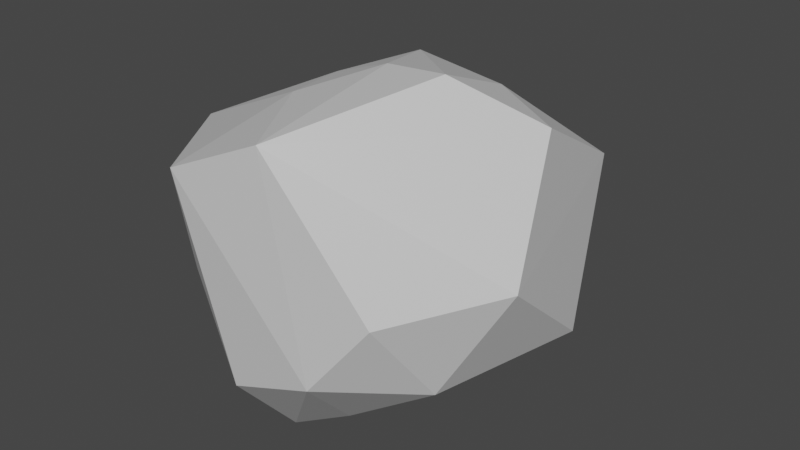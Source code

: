# Source: asteroid_large.blend  (saved by Blender 4.2.66; exported with 4.5.12 LTS)
import bpy
from mathutils import Matrix  # noqa: F401  (used for matrix-valued properties, if any)

bpy.ops.wm.read_factory_settings(use_empty=True)
scene = bpy.context.scene
scene.name = 'Scene'

# ---- collections
col_collection = bpy.data.collections.new('Collection'); scene.collection.children.link(col_collection)

# ---- materials (node trees are filled in below, after node groups)
mat_material_001 = bpy.data.materials.new('Material.001')
mat_material_001.use_transparent_shadow = False

# ---- material node trees
mat_material_001.use_nodes = True; mat_material_001.node_tree.nodes.clear()
_N = mat_material_001.node_tree.nodes; _L = mat_material_001.node_tree.links
n0 = _N.new('ShaderNodeBsdfPrincipled'); n0.name = 'Principled BSDF'; n0.location = (10, 300)
n0.distribution = 'GGX'
n0.subsurface_method = 'RANDOM_WALK_SKIN'
n0.inputs[0].default_value = (0.6383, 0.6383, 0.6383, 1.0)
n0.inputs[3].default_value = 1.45
n0.inputs[27].default_value = (0.0, 0.0, 0.0, 1.0)
n0.inputs[28].default_value = 1.0
n1 = _N.new('ShaderNodeOutputMaterial'); n1.name = 'Material Output'; n1.location = (300, 300)
_L.new(n0.outputs[0], n1.inputs[0])
n1.is_active_output = True

# ---- world
world_world = bpy.data.worlds.new('World'); scene.world = world_world
world_world.use_nodes = True; world_world.node_tree.nodes.clear()
_N = world_world.node_tree.nodes; _L = world_world.node_tree.links
n0 = _N.new('ShaderNodeOutputWorld'); n0.name = 'World Output'; n0.location = (300, 300)
n1 = _N.new('ShaderNodeBackground'); n1.name = 'Background'; n1.location = (10, 300)
n1.inputs[0].default_value = (0.05088, 0.05088, 0.05088, 1.0)
_L.new(n1.outputs[0], n0.inputs[0])
n0.is_active_output = True
world_world.color = (0.05088, 0.05088, 0.05088)
world_world.use_sun_shadow = False
world_world.sun_shadow_jitter_overblur = 0.0

# ---- meshes
me_asteroid_large = bpy.data.meshes.new('asteroid_large')
me_asteroid_large.from_pydata([(0.04866, -0.03369, 0.9658), (0.8003, 0.8611, 0.3934), (-0.08878, 1.041, 0.5199), (-1.074, -0.2356, 0.4794), (-0.4788, -1.009, 0.5877), (-0.7575, 0.498, -0.4512), (-0.6629, -0.4591, -0.656), (0.2726, -0.9089, -0.4179), (0.9844, 0.3554, -0.3998), (0.02612, 0.01022, -0.9573), (-0.1679, 0.495, 0.8577), (0.4695, 0.3522, 0.847), (0.8758, 0.1891, 0.7676), (0.4426, -0.07647, 1.009), (-0.3835, 0.06698, 0.8016), (-0.8597, 0.4272, 0.4504), (-0.3241, -0.322, 0.8134), (0.007743, -0.8978, 0.7991), (1.043, -0.2822, 0.127), (0.2591, 1.291, -0.05984), (-0.9407, 0.3112, -0.02325), (-0.8122, 0.9168, -0.1918), (-0.6255, -0.7885, -0.1046), (0.5862, -0.7995, -0.006173), (-0.8749, 0.05895, -0.4224), (-0.2186, -0.9309, -0.5927), (0.7107, -0.4604, -0.4839), (-0.03955, 0.5356, -0.7701), (0.5076, 0.1409, -0.7514), (-0.4259, 0.3089, -0.8507), (-0.2029, -0.5392, -1.048), (0.1658, -0.4951, -0.8507)], [], [(1, 11, 12), (0, 10, 14), (0, 14, 16), (2, 19, 21), (8, 26, 28), (28, 26, 31), (26, 7, 31), (25, 6, 30), (30, 29, 9), (24, 5, 29), (29, 27, 9), (27, 28, 9), (18, 26, 8), (18, 23, 26), (23, 7, 26), (22, 6, 25), (15, 2, 21), (16, 4, 17), (10, 2, 15), (12, 11, 13), (1, 12, 18, 8), (29, 30, 6, 24), (22, 4, 3), (4, 16, 3), (16, 14, 3), (14, 10, 3), (10, 15, 3), (15, 21, 3), (21, 20, 3), (20, 24, 3), (20, 21, 24), (21, 5, 24), (7, 25, 30, 31), (25, 4, 22), (1, 2, 10, 11), (17, 0, 16), (18, 12, 17, 23), (8, 28, 27, 19), (19, 27, 21), (27, 29, 21), (29, 5, 21), (9, 28, 30), (28, 31, 30), (13, 11, 10, 0), (23, 17, 7), (12, 13, 17), (13, 0, 17), (1, 19, 2), (1, 8, 19), (6, 22, 3, 24), (7, 17, 4, 25)])
_uv = me_asteroid_large.uv_layers.new(name='UVMap')
_uv.uv.foreach_set('vector', [0.2727, 0.1575, 0.3182, 0.07873, 0.3636, 0.1575, 0.9091, 0.0, 0.9545, 0.07873, 0.8636, 0.07873, 0.7273, 0.0, 0.7727, 0.07873, 0.6818, 0.07873, 0.09091, 0.1575, 0.1364, 0.2362, 0.04546, 0.2362, 0.3636, 0.3149, 0.4545, 0.3149, 0.4091, 0.3937, 0.4091, 0.3937, 0.4545, 0.3149, 0.5, 0.3937, 0.4545, 0.3149, 0.5455, 0.3149, 0.5, 0.3937, 0.6364, 0.3149, 0.7273, 0.3149, 0.6818, 0.3937, 0.7727, 0.3937, 0.8636, 0.3937, 0.8182, 0.4724, 0.8182, 0.3149, 0.9091, 0.3149, 0.8636, 0.3937, 0.04546, 0.3937, 0.1364, 0.3937, 0.09091, 0.4724, 0.2273, 0.3937, 0.3182, 0.3937, 0.2727, 0.4724, 0.4091, 0.2362, 0.4545, 0.3149, 0.3636, 0.3149, 0.4091, 0.2362, 0.5, 0.2362, 0.4545, 0.3149, 0.5, 0.2362, 0.5455, 0.3149, 0.4545, 0.3149, 0.6818, 0.2362, 0.7273, 0.3149, 0.6364, 0.3149, 0.9091, 0.1575, 1.0, 0.1575, 0.9545, 0.2362, 0.5909, 0.07873, 0.6364, 0.1575, 0.5455, 0.1575, 0.9545, 0.07873, 1.0, 0.1575, 0.9091, 0.1575, 0.3636, 0.1575, 0.3182, 0.07873, 0.4091, 0.07873, 0.2727, 0.1575, 0.3636, 0.1575, 0.4091, 0.2362, 0.0, 0.0, 0.8636, 0.3937, 0.7727, 0.3937, 0.7273, 0.3149, 0.8182, 0.3149, 0.6818, 0.2362, 0.6364, 0.1575, 0.0, 0.0, 0.6364, 0.1575, 0.5909, 0.07873, 0.0, 0.0, 0.6818, 0.07873, 0.7727, 0.07873, 0.8182, 0.1575, 0.8636, 0.07873, 0.9545, 0.07873, 0.8182, 0.1575, 0.9545, 0.07873, 0.9091, 0.1575, 0.8182, 0.1575, 0.9091, 0.1575, 0.9545, 0.2362, 0.8182, 0.1575, 0.9545, 0.2362, 0.8636, 0.2362, 0.8182, 0.1575, 0.8636, 0.2362, 0.8182, 0.3149, 0.0, 0.0, 0.8636, 0.2362, 0.9545, 0.2362, 0.8182, 0.3149, 0.04546, 0.2362, 0.0, 0.3149, 0.8182, 0.3149, 0.5455, 0.3149, 0.6364, 0.3149, 0.6818, 0.3937, 0.5909, 0.3937, 0.6364, 0.3149, 0.6364, 0.1575, 0.6818, 0.2362, 0.2727, 0.1575, 1.0, 0.1575, 0.9545, 0.07873, 0.2273, 0.07873, 0.5455, 0.1575, 0.7273, 0.0, 0.6818, 0.07873, 0.4091, 0.2362, 0.3636, 0.1575, 0.5455, 0.1575, 0.5, 0.2362, 0.3636, 0.3149, 0.4091, 0.3937, 0.0, 0.0, 0.1364, 0.2362, 0.1364, 0.2362, 0.0, 0.0, 0.04546, 0.2362, 0.1364, 0.3937, 0.04546, 0.3937, 0.04546, 0.2362, 0.04546, 0.3937, 0.0, 0.3149, 0.04546, 0.2362, 0.4545, 0.4724, 0.4091, 0.3937, 0.6818, 0.3937, 0.4091, 0.3937, 0.5, 0.3937, 0.6818, 0.3937, 0.4091, 0.07873, 0.3182, 0.07873, 0.1364, 0.07873, 0.5455, 0.0, 0.5, 0.2362, 0.5455, 0.1575, 0.5455, 0.3149, 0.3636, 0.1575, 0.4091, 0.07873, 0.5455, 0.1575, 0.5, 0.07873, 0.5455, 0.0, 0.5455, 0.1575, 0.2727, 0.1575, 0.1364, 0.2362, 0.09091, 0.1575, 0.2727, 0.1575, 0.0, 0.0, 0.1364, 0.2362, 0.7273, 0.3149, 0.6818, 0.2362, 0.0, 0.0, 0.8182, 0.3149, 0.5455, 0.3149, 0.5455, 0.1575, 0.6364, 0.1575, 0.6364, 0.3149])
me_asteroid_large.materials.append(mat_material_001)
me_asteroid_large.update()

# ---- objects
ob_asteroid_large = bpy.data.objects.new('asteroid_large', me_asteroid_large)

# ---- transforms, parenting, visibility, modifiers, constraints
ob_asteroid_large.location = (0.0, 0.0, 0.0)

# ---- collection membership
col_collection.objects.link(ob_asteroid_large)

# ---- scene / render settings (as saved in the file)
scene.frame_start = 1; scene.frame_end = 250; scene.frame_set(236)
scene.render.engine = 'BLENDER_EEVEE_NEXT'
scene.cycles.sampling_pattern = 'TABULATED_SOBOL'
scene.view_settings.view_transform = 'Filmic'
bpy.context.view_layer.update()

# ---- added for rendering (the .blend has no active camera and no usable light): camera, sun
cam_auto = bpy.data.cameras.new('AutoCamera')
cam_auto.lens = 50.0
cam_auto.sensor_width = 36.0
cam_auto.clip_end = 1000.0
ob_auto_camera = bpy.data.objects.new('AutoCamera', cam_auto)
scene.collection.objects.link(ob_auto_camera)
ob_auto_camera.location = (3.447, -4.01418, 2.75072)
ob_auto_camera.rotation_euler = (1.09748, -7.21219e-08, 0.694738)
scene.camera = ob_auto_camera
light_auto_sun = bpy.data.lights.new('AutoSun', 'SUN')
light_auto_sun.energy = 3.0
light_auto_sun.angle = 0.0523599
ob_auto_sun = bpy.data.objects.new('AutoSun', light_auto_sun)
scene.collection.objects.link(ob_auto_sun)
ob_auto_sun.rotation_euler = (0.872665, 0.174533, 0.523599)
bpy.context.view_layer.update()

